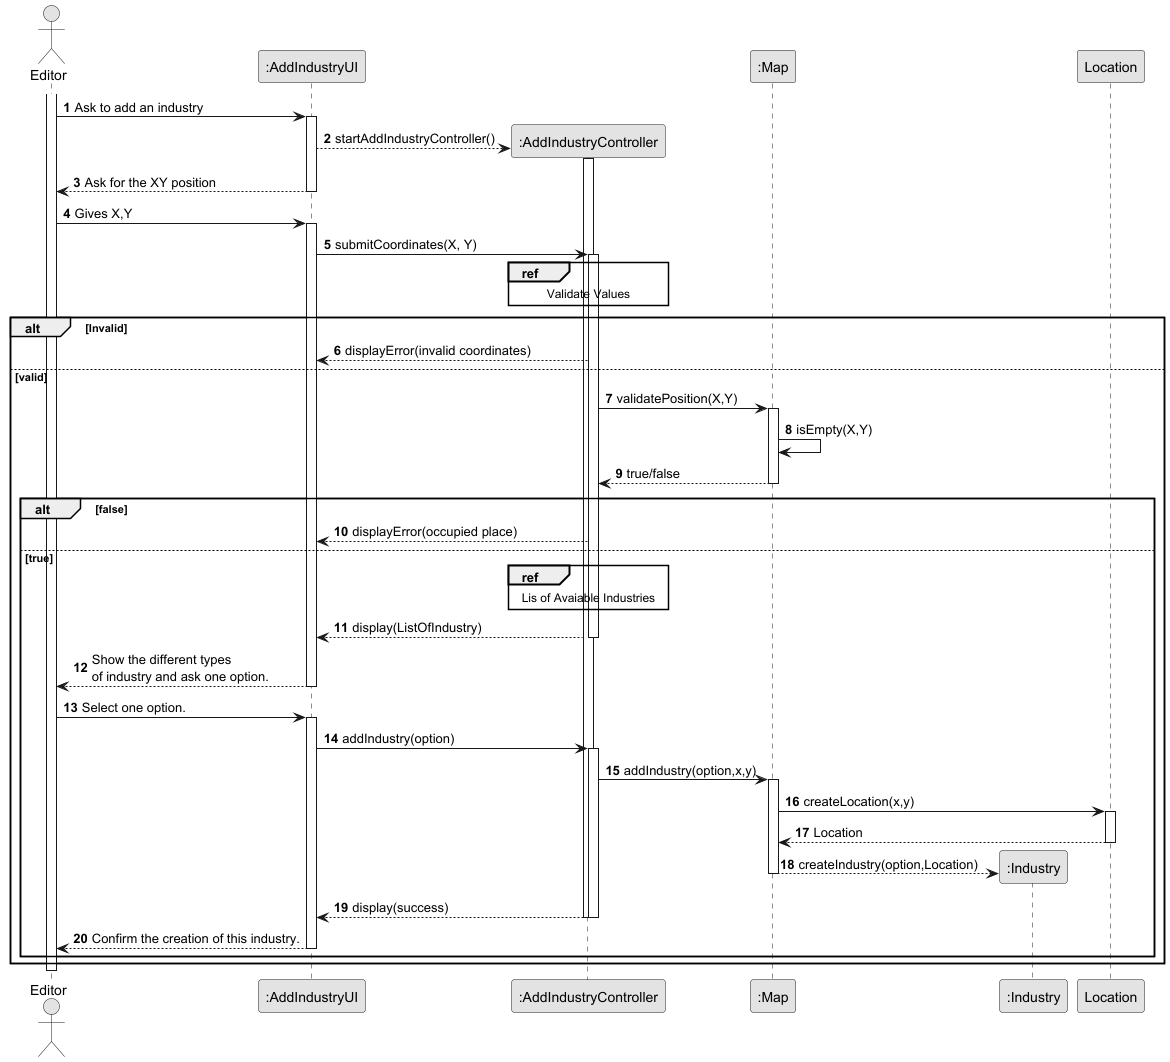

The diagram above was rendered by PlantUML. Its source (embedded in the PNG):
@startuml
skinparam monochrome true
skinparam packageStyle rectangle
skinparam shadowing false

autonumber

actor "Editor" as Editor
participant ":AddIndustryUI" as UI
participant ":AddIndustryController" as Controller
participant ":Map" as Map
participant ":Industry" as Industry

activate Editor

Editor -> UI : Ask to add an industry
activate UI
UI --> Controller**: startAddIndustryController()
activate Controller


UI --> Editor : Ask for the XY position
deactivate UI

Editor -> UI : Gives X,Y
activate UI
UI -> Controller : submitCoordinates(X, Y)

activate Controller
ref over Controller
Validate Values
end ref

alt Invalid
Controller-->UI: displayError(invalid coordinates)
else valid
Controller->Map:validatePosition(X,Y)
activate Map
Map->Map:isEmpty(X,Y)
Map-->Controller:true/false
deactivate Map
alt false
Controller-->UI: displayError(occupied place)
else true
ref over Controller
Lis of Avaiable Industries
end ref
Controller-->UI: display(ListOfIndustry)
deactivate Controller
UI-->Editor:Show the different types \nof industry and ask one option.
deactivate UI
Editor->UI:Select one option.
activate UI
UI->Controller: addIndustry(option)
activate Controller
Controller->Map: addIndustry(option,x,y)
activate Map
Map->Location:createLocation(x,y)
activate Location
Location-->Map:Location
deactivate Location
Map-->Industry**:createIndustry(option,Location)
deactivate Map

Controller-->UI: display(success)
deactivate Controller
deactivate Controller
UI-->Editor:Confirm the creation of this industry.
deactivate UI


end
end


deactivate Editor
@enduml